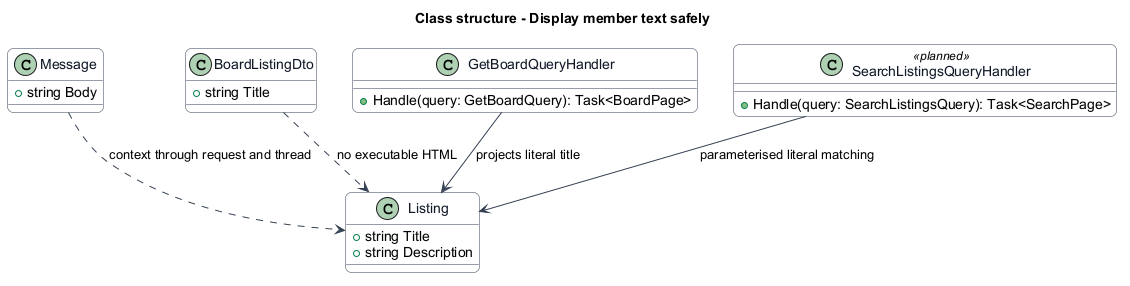

The diagram above was rendered by PlantUML. Its source (embedded in the PNG):
@startuml
skinparam backgroundColor #FFFFFF
skinparam shadowing false
skinparam roundcorner 12
skinparam defaultFontName Arial
skinparam ArrowColor #344054
skinparam rectangle {
  BorderColor #344054
  FontColor #101828
}
skinparam package {
  BorderColor #667085
  FontColor #101828
  BackgroundColor #F9FAFB
}
skinparam class {
  BorderColor #344054
  FontColor #101828
  BackgroundColor #F9FAFB
}
title Class structure - Display member text safely
class Listing {
  +string Title
  +string Description
}
class Message {
  +string Body
}
class BoardListingDto {
  +string Title
}
class GetBoardQueryHandler {
  +Handle(query: GetBoardQuery): Task<BoardPage>
}
class SearchListingsQueryHandler <<planned>> {
  +Handle(query: SearchListingsQuery): Task<SearchPage>
}
GetBoardQueryHandler --> Listing : projects literal title
SearchListingsQueryHandler --> Listing : parameterised literal matching
BoardListingDto ..> Listing : no executable HTML
Message ..> Listing : context through request and thread
@enduml